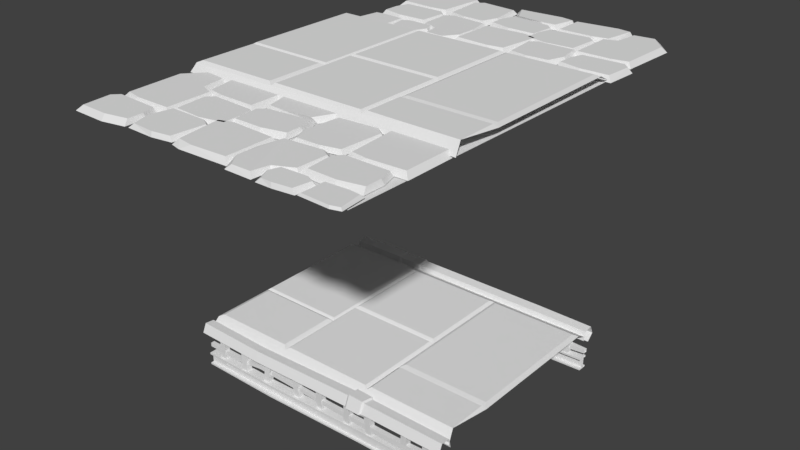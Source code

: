 # Source: cobbled_road_test.blend  (saved by Blender 2.78.0; exported with 4.5.12 LTS)
import bpy
from mathutils import Matrix  # noqa: F401  (used for matrix-valued properties, if any)

bpy.ops.wm.read_factory_settings(use_empty=True)
scene = bpy.context.scene
scene.name = 'Scene'

# ---- collections
col_collection_1 = bpy.data.collections.new('Collection 1'); scene.collection.children.link(col_collection_1)

# ---- world
world_world = bpy.data.worlds.new('World'); scene.world = world_world
world_world.color = (0.05088, 0.05088, 0.05088)
world_world.use_sun_shadow = False
world_world.sun_shadow_jitter_overblur = 0.0
world_world.cycles.sampling_method = 'MANUAL'

# ---- meshes
me_cube_007 = bpy.data.meshes.new('Cube.007')
me_cube_007.from_pydata([], [], [])
me_cube_007.use_remesh_preserve_volume = False
me_cube_007.use_remesh_preserve_attributes = False
me_cube_007.use_mirror_vertex_groups = False
me_cube_007.update()
me_cube_005 = bpy.data.meshes.new('Cube.005')
me_cube_005.from_pydata([(-0.04103, -1.446, -0.3303), (-0.04103, -1.461, -0.06181), (-0.04103, -1.364, -0.3303), (-0.04103, -1.378, -0.06181), (0.04103, -1.446, -0.3303), (0.04103, -1.461, -0.06181), (0.04103, -1.364, -0.3303), (0.04103, -1.378, -0.06181), (0.3873, -1.446, -0.3324), (0.4056, -1.461, -0.04552), (0.3873, -1.364, -0.3324), (0.4056, -1.378, -0.04552), (0.4693, -1.446, -0.332), (0.4876, -1.461, -0.04881), (0.4693, -1.364, -0.332), (0.4876, -1.378, -0.04881), (-0.4033, -1.461, -0.381), (-0.4348, -1.461, -0.03555), (-0.4033, -1.378, -0.381), (-0.4348, -1.378, -0.03555), (-0.3214, -1.461, -0.3753), (-0.353, -1.461, -0.02985), (-0.3214, -1.378, -0.3753), (-0.353, -1.378, -0.02985), (-0.9165, -1.48, -0.2961), (-0.8855, -1.461, -0.02989), (-0.9165, -1.398, -0.2961), (-0.8855, -1.378, -0.02989), (-0.8346, -1.48, -0.3017), (-0.8037, -1.461, -0.03547), (-0.8346, -1.398, -0.3017), (-0.8037, -1.378, -0.03547), (-1.293, -1.48, -0.3092), (-1.325, -1.461, -0.04301), (-1.293, -1.398, -0.3092), (-1.325, -1.378, -0.04301), (-1.211, -1.48, -0.3034), (-1.243, -1.461, -0.03725), (-1.211, -1.398, -0.3034), (-1.243, -1.378, -0.03725), (-1.717, -1.461, -0.3929), (-1.709, -1.461, -0.04636), (-1.717, -1.378, -0.3929), (-1.709, -1.378, -0.04636), (-1.635, -1.461, -0.3942), (-1.627, -1.461, -0.04767), (-1.635, -1.378, -0.3942), (-1.627, -1.378, -0.04767), (0.7366, -1.446, -0.331), (0.7162, -1.461, -0.05647), (0.7366, -1.364, -0.331), (0.7162, -1.378, -0.05647), (0.8186, -1.446, -0.3315), (0.7982, -1.461, -0.05279), (0.8186, -1.364, -0.3315), (0.7982, -1.378, -0.05279), (1.248, -1.446, -0.3306), (1.272, -1.461, -0.05997), (1.248, -1.364, -0.3306), (1.272, -1.378, -0.05997), (1.33, -1.446, -0.3301), (1.354, -1.461, -0.06428), (1.33, -1.364, -0.3301), (1.354, -1.378, -0.06428), (1.556, -1.446, -0.3297), (1.58, -1.461, -0.06739), (1.556, -1.364, -0.3297), (1.58, -1.378, -0.06739), (1.638, -1.446, -0.3292), (1.662, -1.461, -0.07169), (1.638, -1.364, -0.3292), (1.662, -1.378, -0.07169), (-1.912, -1.446, -0.1762), (0.1526, -1.446, -0.1791), (-1.912, -1.393, -0.1762), (0.1526, -1.393, -0.1791), (-1.913, -1.446, -0.2282), (0.1524, -1.446, -0.2311), (-1.913, -1.393, -0.2282), (0.1524, -1.393, -0.2311), (1.152, -1.454, -0.1922), (1.152, -1.385, -0.1922), (1.151, -1.454, -0.2613), (1.151, -1.385, -0.2613), (1.622, -1.454, -0.1731), (1.622, -1.385, -0.1731), (1.619, -1.454, -0.2434), (1.619, -1.385, -0.2434), (1.868, -1.446, -0.1762), (1.868, -1.393, -0.1762), (1.867, -1.446, -0.2282), (1.867, -1.393, -0.2282), (-1.399, -1.446, -0.1821), (-1.399, -1.393, -0.1821), (-1.4, -1.393, -0.2342), (-1.4, -1.446, -0.2342), (-1.013, -1.446, -0.1341), (-1.013, -1.393, -0.1341), (-1.013, -1.393, -0.1862), (-1.013, -1.446, -0.1862), (1.84, -1.438, -0.3297), (1.84, -1.404, -0.3297), (1.84, -1.438, -0.4584), (1.84, -1.404, -0.4584), (1.84, -1.481, -0.305), (1.84, -1.358, -0.305), (1.84, -1.481, -0.4797), (1.84, -1.358, -0.4797), (1.84, -1.481, -0.3297), (1.84, -1.358, -0.3297), (1.84, -1.481, -0.4584), (1.84, -1.358, -0.4584), (0.6119, -1.394, -0.4738), (0.6119, -1.428, -0.4738), (0.6119, -1.394, -0.3451), (0.6119, -1.428, -0.3451), (0.6119, -1.458, -0.3205), (0.6119, -1.336, -0.3205), (0.6119, -1.458, -0.4951), (0.6119, -1.336, -0.4951), (0.6119, -1.458, -0.3451), (0.6119, -1.336, -0.3451), (0.6119, -1.458, -0.4738), (0.6119, -1.336, -0.4738), (-0.7989, -1.417, -0.4455), (-0.7989, -1.451, -0.4455), (-0.7989, -1.417, -0.3168), (-0.7989, -1.451, -0.3168), (-0.7989, -1.512, -0.2922), (-0.7989, -1.389, -0.2922), (-0.7989, -1.512, -0.4668), (-0.7989, -1.389, -0.4668), (-0.7989, -1.512, -0.3168), (-0.7989, -1.389, -0.3168), (-0.7989, -1.512, -0.4455), (-0.7989, -1.389, -0.4455), (-1.903, -1.404, -0.4584), (-1.903, -1.438, -0.4584), (-1.903, -1.404, -0.3297), (-1.903, -1.438, -0.3297), (-1.903, -1.481, -0.305), (-1.903, -1.358, -0.305), (-1.903, -1.481, -0.4797), (-1.903, -1.358, -0.4797), (-1.903, -1.481, -0.3297), (-1.903, -1.358, -0.3297), (-1.903, -1.481, -0.4584), (-1.903, -1.358, -0.4584), (-0.04103, 1.533, -0.3303), (-0.04103, 1.548, -0.06181), (-0.04103, 1.451, -0.3303), (-0.04103, 1.465, -0.06181), (0.04103, 1.533, -0.3303), (0.04103, 1.548, -0.06181), (0.04103, 1.451, -0.3303), (0.04103, 1.465, -0.06181), (0.3873, 1.533, -0.3324), (0.4056, 1.548, -0.04552), (0.3873, 1.451, -0.3324), (0.4056, 1.465, -0.04552), (0.4693, 1.533, -0.332), (0.4876, 1.548, -0.04881), (0.4693, 1.451, -0.332), (0.4876, 1.465, -0.04881), (-0.4033, 1.548, -0.381), (-0.4348, 1.548, -0.03555), (-0.4033, 1.465, -0.381), (-0.4348, 1.465, -0.03555), (-0.3214, 1.548, -0.3753), (-0.353, 1.548, -0.02985), (-0.3214, 1.465, -0.3753), (-0.353, 1.465, -0.02985), (-0.9165, 1.567, -0.2961), (-0.8855, 1.548, -0.02989), (-0.9165, 1.485, -0.2961), (-0.8855, 1.465, -0.02989), (-0.8346, 1.567, -0.3017), (-0.8037, 1.548, -0.03547), (-0.8346, 1.485, -0.3017), (-0.8037, 1.465, -0.03547), (-1.293, 1.567, -0.3092), (-1.325, 1.548, -0.04301), (-1.293, 1.485, -0.3092), (-1.325, 1.465, -0.04301), (-1.211, 1.567, -0.3034), (-1.243, 1.548, -0.03725), (-1.211, 1.485, -0.3034), (-1.243, 1.465, -0.03725), (-1.717, 1.548, -0.3929), (-1.709, 1.548, -0.04636), (-1.717, 1.465, -0.3929), (-1.709, 1.465, -0.04636), (-1.635, 1.548, -0.3942), (-1.627, 1.548, -0.04767), (-1.635, 1.465, -0.3942), (-1.627, 1.465, -0.04767), (0.7366, 1.533, -0.331), (0.7162, 1.548, -0.05647), (0.7366, 1.451, -0.331), (0.7162, 1.465, -0.05647), (0.8186, 1.533, -0.3315), (0.7982, 1.548, -0.05279), (0.8186, 1.451, -0.3315), (0.7982, 1.465, -0.05279), (1.248, 1.533, -0.3306), (1.272, 1.548, -0.05997), (1.248, 1.451, -0.3306), (1.272, 1.465, -0.05997), (1.33, 1.533, -0.3301), (1.354, 1.548, -0.06428), (1.33, 1.451, -0.3301), (1.354, 1.465, -0.06428), (1.556, 1.533, -0.3297), (1.58, 1.548, -0.06739), (1.556, 1.451, -0.3297), (1.58, 1.465, -0.06739), (1.638, 1.533, -0.3292), (1.662, 1.548, -0.07169), (1.638, 1.451, -0.3292), (1.662, 1.465, -0.07169), (-1.912, 1.533, -0.1762), (0.1526, 1.533, -0.1791), (-1.912, 1.48, -0.1762), (0.1526, 1.48, -0.1791), (-1.913, 1.533, -0.2282), (0.1524, 1.533, -0.2311), (-1.913, 1.48, -0.2282), (0.1524, 1.48, -0.2311), (1.152, 1.541, -0.1922), (1.152, 1.472, -0.1922), (1.151, 1.541, -0.2613), (1.151, 1.472, -0.2613), (1.622, 1.541, -0.1731), (1.622, 1.472, -0.1731), (1.619, 1.541, -0.2434), (1.619, 1.472, -0.2434), (1.868, 1.533, -0.1762), (1.868, 1.48, -0.1762), (1.867, 1.533, -0.2282), (1.867, 1.48, -0.2282), (-1.399, 1.533, -0.1821), (-1.399, 1.48, -0.1821), (-1.4, 1.48, -0.2342), (-1.4, 1.533, -0.2342), (-1.013, 1.533, -0.1341), (-1.013, 1.48, -0.1341), (-1.013, 1.48, -0.1862), (-1.013, 1.533, -0.1862), (1.84, 1.525, -0.3297), (1.84, 1.491, -0.3297), (1.84, 1.525, -0.4584), (1.84, 1.491, -0.4584), (1.84, 1.568, -0.305), (1.84, 1.445, -0.305), (1.84, 1.568, -0.4797), (1.84, 1.445, -0.4797), (1.84, 1.568, -0.3297), (1.84, 1.445, -0.3297), (1.84, 1.568, -0.4584), (1.84, 1.445, -0.4584), (0.6119, 1.481, -0.4738), (0.6119, 1.515, -0.4738), (0.6119, 1.481, -0.3451), (0.6119, 1.515, -0.3451), (0.6119, 1.545, -0.3205), (0.6119, 1.423, -0.3205), (0.6119, 1.545, -0.4951), (0.6119, 1.423, -0.4951), (0.6119, 1.545, -0.3451), (0.6119, 1.423, -0.3451), (0.6119, 1.545, -0.4738), (0.6119, 1.423, -0.4738), (-0.7989, 1.504, -0.4455), (-0.7989, 1.538, -0.4455), (-0.7989, 1.504, -0.3168), (-0.7989, 1.538, -0.3168), (-0.7989, 1.599, -0.2922), (-0.7989, 1.476, -0.2922), (-0.7989, 1.599, -0.4668), (-0.7989, 1.476, -0.4668), (-0.7989, 1.599, -0.3168), (-0.7989, 1.476, -0.3168), (-0.7989, 1.599, -0.4455), (-0.7989, 1.476, -0.4455), (-1.903, 1.491, -0.4584), (-1.903, 1.525, -0.4584), (-1.903, 1.491, -0.3297), (-1.903, 1.525, -0.3297), (-1.903, 1.568, -0.305), (-1.903, 1.445, -0.305), (-1.903, 1.568, -0.4797), (-1.903, 1.445, -0.4797), (-1.903, 1.568, -0.3297), (-1.903, 1.445, -0.3297), (-1.903, 1.568, -0.4584), (-1.903, 1.445, -0.4584), (-1.89, 1.234, 0.1612), (-1.921, -1.276, 0.1396), (-1.89, 0.01367, 0.1612), (-1.921, 1.273, 0.1396), (-0.7113, -1.379, 0.04982), (1.829, -1.236, 0.1745), (0.5921, -1.379, 0.04982), (1.882, 1.273, 0.1396), (1.121, -1.379, 0.04982), (1.882, -1.379, 0.04982), (-1.921, -1.379, 0.04982), (0.5921, 1.425, 0.05673), (-0.7113, 1.273, 0.1396), (-0.3999, 1.273, 0.1396), (0.5921, 1.273, 0.1396), (0.5921, -0.006482, 0.1396), (-0.3999, 1.425, 0.05673), (-0.7113, 1.425, 0.05673), (1.882, 1.425, 0.05673), (-1.921, 1.425, 0.05673), (1.128, -1.236, 0.1745), (0.5921, -1.276, 0.1396), (-0.7113, -1.276, 0.1396), (-1.921, -0.0013, 0.1396), (1.882, -0.6819, 0.1396), (0.5921, -0.6819, 0.1396), (-0.7113, -0.0013, 0.1396), (-0.7113, -0.4107, 0.1396), (-1.921, -0.4003, 0.1396), (-0.7426, 1.234, 0.1612), (-0.7426, 0.01367, 0.1612), (-1.89, -0.3647, 0.1612), (-0.7426, -0.3746, 0.1612), (-0.6743, 1.231, 0.1649), (-0.6743, 0.04721, 0.1649), (-0.3826, 1.231, 0.1649), (0.5463, 1.231, 0.1649), (0.5463, 0.04236, 0.1649), (-0.6729, -0.4223, 0.1692), (-0.6729, -1.236, 0.1692), (0.5536, -1.236, 0.1692), (-0.6729, -0.0371, 0.1692), (0.5536, -0.04197, 0.1692), (0.5536, -0.6775, 0.1692), (-0.7739, -1.231, 0.1692), (-1.858, -1.231, 0.1692), (-0.7739, -0.4551, 0.1692), (-1.858, -0.4458, 0.1692), (1.813, 1.236, 0.158), (1.813, -0.6009, 0.158), (0.6376, 1.236, 0.158), (0.6376, 0.01486, 0.158), (0.6376, -0.6009, 0.158), (1.829, -0.7097, 0.1745), (0.6406, -1.23, 0.1745), (0.6407, -0.7097, 0.1745), (-1.915, -1.346, 0.007747), (-1.915, -1.373, 0.1336), (-1.915, -1.501, 0.1472), (-1.915, -1.553, 0.02973), (-1.915, -1.458, -0.05644), (1.883, -1.344, 0.003356), (1.883, -1.37, 0.1292), (1.883, -1.498, 0.1428), (1.883, -1.551, 0.02533), (1.883, -1.455, -0.06083), (-0.9358, -1.57, 0.01807), (0.5188, -1.553, 0.02798), (0.517, -1.451, -0.06248), (-0.9405, -1.475, -0.06824), (-0.9604, -1.391, 0.1212), (0.516, -1.363, 0.1397), (0.5182, -1.499, 0.1529), (-0.9481, -1.518, 0.1351), (-0.9556, -1.364, -0.004499), (0.5153, -1.334, 0.00658), (-1.915, 1.411, 0.007747), (-1.915, 1.438, 0.1336), (-1.915, 1.566, 0.1472), (-1.915, 1.618, 0.02973), (-1.915, 1.523, -0.05644), (1.883, 1.409, 0.003356), (1.883, 1.435, 0.1292), (1.883, 1.563, 0.1428), (1.883, 1.615, 0.02533), (1.883, 1.52, -0.06083), (-0.9513, 1.636, 0.01807), (1.073, 1.615, 0.03009), (1.082, 1.514, -0.06168), (-0.9459, 1.54, -0.06824), (-0.9569, 1.455, 0.1212), (1.118, 1.427, 0.1379), (1.096, 1.561, 0.1534), (-0.9581, 1.583, 0.1351), (-0.9494, 1.429, -0.004499), (1.109, 1.398, 0.004965), (0.7544, -1.55, 0.02702), (0.7762, -1.365, 0.1364), (0.7806, -1.337, 0.005659), (0.7671, -1.451, -0.06196), (0.76, -1.497, 0.1496), (0.5432, -1.573, 0.02269), (0.5349, -1.45, -0.08754), (0.5281, -1.344, 0.1589), (0.5391, -1.507, 0.175), (0.5255, -1.308, -0.003382), (0.7388, -1.574, 0.02153), (0.7576, -1.349, 0.1549), (0.7614, -1.315, -0.004504), (0.7498, -1.454, -0.08691), (0.7436, -1.51, 0.171), (-1.694, 1.526, -0.05911), (-1.696, 1.57, 0.1445), (-1.693, 1.622, 0.02709), (-1.699, 1.442, 0.1308), (-1.698, 1.415, 0.004979), (-1.11, 1.632, 0.02014), (-1.13, 1.453, 0.1234), (-1.126, 1.426, -0.002326), (-1.113, 1.537, -0.06614), (-1.12, 1.58, 0.1373), (-1.667, 1.528, -0.07871), (-1.668, 1.579, 0.1628), (-1.666, 1.641, 0.02356), (-1.671, 1.427, 0.1466), (-1.67, 1.396, -0.002677), (-1.138, 1.653, 0.01531), (-1.156, 1.44, 0.1378), (-1.153, 1.408, -0.01134), (-1.142, 1.54, -0.08706), (-1.147, 1.591, 0.1543), (-0.7669, 1.633, 0.0191), (-0.7665, 1.538, -0.06767), (-0.778, 1.453, 0.1226), (-0.774, 1.581, 0.1367), (-0.7734, 1.426, -0.003683), (-0.9242, 1.657, 0.01372), (-0.9221, 1.544, -0.08904), (-0.9322, 1.443, 0.1365), (-0.9305, 1.595, 0.1531), (-0.9271, 1.412, -0.01315), (-0.786, 1.652, 0.01495), (-0.7883, 1.538, -0.08836), (-0.7994, 1.437, 0.1382), (-0.7929, 1.59, 0.155), (-0.7966, 1.405, -0.01218)], [], [(0, 1, 3, 2), (2, 3, 7, 6), (6, 7, 5, 4), (4, 5, 1, 0), (8, 9, 11, 10), (10, 11, 15, 14), (14, 15, 13, 12), (12, 13, 9, 8), (16, 17, 19, 18), (18, 19, 23, 22), (22, 23, 21, 20), (20, 21, 17, 16), (24, 25, 27, 26), (26, 27, 31, 30), (30, 31, 29, 28), (28, 29, 25, 24), (32, 33, 35, 34), (34, 35, 39, 38), (38, 39, 37, 36), (36, 37, 33, 32), (40, 41, 43, 42), (42, 43, 47, 46), (46, 47, 45, 44), (44, 45, 41, 40), (48, 49, 51, 50), (50, 51, 55, 54), (54, 55, 53, 52), (52, 53, 49, 48), (56, 57, 59, 58), (58, 59, 63, 62), (62, 63, 61, 60), (60, 61, 57, 56), (64, 65, 67, 66), (66, 67, 71, 70), (70, 71, 69, 68), (68, 69, 65, 64), (96, 73, 75, 97), (97, 75, 79, 98), (98, 79, 77, 99), (99, 77, 73, 96), (73, 77, 82, 80), (79, 75, 81, 83), (77, 79, 83, 82), (75, 73, 80, 81), (82, 83, 87, 86), (81, 80, 84, 85), (80, 82, 86, 84), (83, 81, 85, 87), (86, 90, 88, 84), (85, 89, 91, 87), (87, 91, 90, 86), (84, 88, 89, 85), (76, 95, 92, 72), (78, 94, 95, 76), (74, 93, 94, 78), (72, 92, 93, 74), (95, 99, 96, 92), (94, 98, 99, 95), (93, 97, 98, 94), (92, 96, 97, 93), (100, 108, 120, 115), (107, 106, 118, 119), (108, 104, 116, 120), (103, 111, 123, 112), (103, 112, 114, 101), (109, 101, 114, 121), (106, 110, 122, 118), (100, 115, 113, 102), (110, 102, 113, 122), (104, 105, 117, 116), (111, 107, 119, 123), (105, 109, 121, 117), (121, 114, 126, 133), (113, 115, 127, 125), (118, 122, 134, 130), (112, 124, 126, 114), (122, 113, 125, 134), (123, 119, 131, 135), (117, 121, 133, 129), (115, 120, 132, 127), (119, 118, 130, 131), (120, 116, 128, 132), (112, 123, 135, 124), (116, 117, 129, 128), (129, 133, 145, 141), (127, 132, 144, 139), (131, 130, 142, 143), (132, 128, 140, 144), (124, 135, 147, 136), (133, 126, 138, 145), (128, 129, 141, 140), (130, 134, 146, 142), (125, 127, 139, 137), (134, 125, 137, 146), (124, 136, 138, 126), (135, 131, 143, 147), (148, 150, 151, 149), (150, 154, 155, 151), (154, 152, 153, 155), (152, 148, 149, 153), (156, 158, 159, 157), (158, 162, 163, 159), (162, 160, 161, 163), (160, 156, 157, 161), (164, 166, 167, 165), (166, 170, 171, 167), (170, 168, 169, 171), (168, 164, 165, 169), (172, 174, 175, 173), (174, 178, 179, 175), (178, 176, 177, 179), (176, 172, 173, 177), (180, 182, 183, 181), (182, 186, 187, 183), (186, 184, 185, 187), (184, 180, 181, 185), (188, 190, 191, 189), (190, 194, 195, 191), (194, 192, 193, 195), (192, 188, 189, 193), (196, 198, 199, 197), (198, 202, 203, 199), (202, 200, 201, 203), (200, 196, 197, 201), (204, 206, 207, 205), (206, 210, 211, 207), (210, 208, 209, 211), (208, 204, 205, 209), (212, 214, 215, 213), (214, 218, 219, 215), (218, 216, 217, 219), (216, 212, 213, 217), (244, 245, 223, 221), (245, 246, 227, 223), (246, 247, 225, 227), (247, 244, 221, 225), (221, 228, 230, 225), (227, 231, 229, 223), (225, 230, 231, 227), (223, 229, 228, 221), (230, 234, 235, 231), (229, 233, 232, 228), (228, 232, 234, 230), (231, 235, 233, 229), (234, 232, 236, 238), (233, 235, 239, 237), (235, 234, 238, 239), (232, 233, 237, 236), (224, 220, 240, 243), (226, 224, 243, 242), (222, 226, 242, 241), (220, 222, 241, 240), (243, 240, 244, 247), (242, 243, 247, 246), (241, 242, 246, 245), (240, 241, 245, 244), (248, 263, 268, 256), (255, 267, 266, 254), (256, 268, 264, 252), (251, 260, 271, 259), (251, 249, 262, 260), (257, 269, 262, 249), (254, 266, 270, 258), (248, 250, 261, 263), (258, 270, 261, 250), (252, 264, 265, 253), (259, 271, 267, 255), (253, 265, 269, 257), (269, 281, 274, 262), (261, 273, 275, 263), (266, 278, 282, 270), (260, 262, 274, 272), (270, 282, 273, 261), (271, 283, 279, 267), (265, 277, 281, 269), (263, 275, 280, 268), (267, 279, 278, 266), (268, 280, 276, 264), (260, 272, 283, 271), (264, 276, 277, 265), (277, 289, 293, 281), (275, 287, 292, 280), (279, 291, 290, 278), (280, 292, 288, 276), (272, 284, 295, 283), (281, 293, 286, 274), (276, 288, 289, 277), (278, 290, 294, 282), (273, 285, 287, 275), (282, 294, 285, 273), (272, 274, 286, 284), (283, 295, 291, 279), (349, 351, 350, 316, 301), (322, 323, 334, 337), (320, 321, 351, 349), (310, 309, 331, 332), (324, 323, 328, 327), (319, 324, 327, 298), (309, 310, 307, 312), (308, 322, 330, 329), (299, 308, 313, 315), (317, 318, 300, 302), (318, 297, 306, 300), (308, 299, 296, 325), (308, 309, 312, 313), (331, 329, 330, 333, 332), (310, 303, 314, 307), (301, 316, 304, 305), (316, 317, 302, 304), (323, 322, 326, 328), (299, 319, 298, 296), (298, 327, 328, 326, 325, 296), (309, 308, 329, 331), (311, 321, 348, 347), (322, 308, 325, 326), (322, 311, 333, 330), (297, 318, 340, 341), (311, 310, 332, 333), (337, 334, 335, 336, 339, 338), (321, 311, 338, 339), (318, 317, 336, 335), (311, 322, 337, 338), (317, 321, 339, 336), (323, 318, 335, 334), (342, 343, 341, 340), (324, 297, 341, 343), (318, 323, 342, 340), (323, 324, 343, 342), (344, 346, 347, 348, 345), (321, 320, 345, 348), (320, 303, 344, 345), (303, 310, 346, 344), (310, 311, 347, 346), (321, 317, 350, 351), (317, 316, 350), (301, 320, 349), (395, 361, 360, 392), (396, 359, 358, 393), (392, 360, 359, 396), (393, 358, 357, 394), (353, 366, 370, 352), (366, 367, 371, 370), (355, 362, 369, 354), (362, 363, 368, 369), (354, 369, 366, 353), (369, 368, 367, 366), (356, 365, 362, 355), (365, 364, 363, 362), (384, 383, 380, 381), (388, 387, 378, 379), (383, 388, 379, 380), (387, 391, 377, 378), (413, 414, 390, 386), (429, 431, 391, 387), (412, 416, 389, 382), (427, 430, 388, 383), (416, 413, 386, 389), (430, 429, 387, 388), (415, 412, 382, 385), (428, 427, 383, 384), (364, 395, 405, 398), (396, 393, 403, 406), (367, 368, 400, 399), (371, 367, 399, 401), (399, 403, 404, 401), (397, 402, 406, 400), (400, 406, 403, 399), (398, 405, 402, 397), (395, 392, 402, 405), (368, 363, 397, 400), (393, 394, 404, 403), (363, 364, 398, 397), (394, 371, 401, 404), (392, 396, 406, 402), (376, 375, 409, 407), (374, 373, 410, 408), (375, 374, 408, 409), (373, 372, 411, 410), (416, 412, 422, 426), (407, 409, 419, 417), (413, 416, 426, 423), (410, 411, 421, 420), (417, 419, 422, 425), (418, 420, 423, 426), (419, 418, 426, 422), (420, 421, 424, 423), (408, 410, 420, 418), (414, 413, 423, 424), (415, 407, 417, 425), (409, 408, 418, 419), (412, 415, 425, 422), (411, 414, 424, 421), (427, 428, 438, 437), (431, 429, 439, 441), (390, 431, 441, 436), (389, 386, 434, 435), (433, 432, 437, 438), (435, 434, 439, 440), (432, 435, 440, 437), (434, 436, 441, 439), (382, 389, 435, 432), (385, 382, 432, 433), (429, 430, 440, 439), (428, 385, 433, 438), (386, 390, 436, 434), (430, 427, 437, 440)])
me_cube_005.use_remesh_preserve_volume = False
me_cube_005.use_remesh_preserve_attributes = False
me_cube_005.use_mirror_vertex_groups = False
me_cube_005.update()
me_cube_002 = bpy.data.meshes.new('Cube.002')
me_cube_002.from_pydata([(1.789, -2.574, 0.008453), (1.754, -2.599, 0.03865), (1.821, -2.905, 0.008453), (1.799, -2.893, 0.03865), (1.29, -2.573, 0.008453), (1.331, -2.6, 0.03865), (1.293, -2.92, 0.008453), (1.331, -2.908, 0.03865), (1.698, -2.94, 0.008453), (1.688, -2.926, 0.03865), (1.704, -2.558, 0.008453), (1.62, -2.584, 0.03865), (-0.3542, -1.65, -0.008724), (-0.34, -1.689, 0.05583), (0.2385, -1.577, -0.008724), (0.2136, -1.635, 0.05583), (-0.4556, -2.148, -0.008724), (-0.3944, -2.095, 0.05583), (1.001, -1.44, 0.05087), (1.056, -1.441, -0.003771), (0.305, -1.814, -0.008724), (0.2755, -1.834, 0.05583), (-0.482, -1.75, -0.008724), (-0.4249, -1.768, 0.05583), (0.3049, -2.082, -0.008724), (0.003612, -2.152, -0.008724), (-0.01931, -2.097, 0.05583), (0.2797, -2.027, 0.05583), (1.007, -2.004, -0.003771), (0.9651, -1.983, 0.05087), (0.35, -1.361, -0.003771), (0.3932, -1.394, 0.05087), (0.7451, -2.062, -0.003771), (0.7265, -2.04, 0.05087), (0.9306, -1.328, -0.003771), (0.895, -1.354, 0.05087), (0.3667, -2.079, -0.003771), (0.302, -1.85, -0.003771), (0.3482, -1.835, 0.05087), (0.4272, -2.044, 0.05087), (1.036, -2.022, -0.008724), (1.093, -1.968, 0.05583), (0.9973, -1.287, -0.008724), (1.043, -1.32, 0.05583), (1.833, -2.032, -0.008724), (1.768, -1.973, 0.05583), (1.828, -1.291, -0.008724), (1.766, -1.317, 0.05583), (1.356, -1.237, -0.008724), (1.372, -1.266, 0.05583), (1.173, -2.053, -0.008724), (1.307, -1.997, 0.05583), (1.076, -2.03, -0.008724), (1.09, -2.07, 0.05583), (1.674, -2.041, -0.008724), (1.647, -2.074, 0.05583), (0.9726, -2.576, -0.008724), (1.034, -2.516, 0.05583), (1.255, -2.681, 0.05087), (1.31, -2.674, -0.003771), (1.734, -2.24, -0.008724), (1.704, -2.255, 0.05583), (0.9477, -2.138, -0.008724), (1.005, -2.155, 0.05583), (1.732, -2.53, -0.008724), (1.431, -2.591, -0.008724), (1.409, -2.528, 0.05583), (1.707, -2.466, 0.05583), (1.262, -2.92, -0.003771), (1.22, -2.903, 0.05087), (0.7776, -2.616, -0.003771), (0.8206, -2.642, 0.05087), (1.001, -2.95, -0.003771), (0.9825, -2.932, 0.05087), (1.178, -2.597, -0.003771), (1.149, -2.63, 0.05087), (0.7879, -2.95, -0.003771), (0.7244, -2.775, -0.003771), (0.7707, -2.769, 0.05087), (0.8483, -2.926, 0.05087), (-1.906, -2.344, -0.008724), (-1.849, -2.293, 0.05583), (-1.943, -1.531, -0.008724), (-1.877, -1.562, 0.05583), (-1.11, -2.394, -0.008724), (-1.176, -2.338, 0.05583), (-1.118, -1.72, -0.008724), (-1.18, -1.739, 0.05583), (-1.315, -1.642, -0.008724), (-1.35, -1.675, 0.05583), (-1.769, -2.384, -0.008724), (-1.635, -2.337, 0.05583), (-1.866, -2.354, -0.008724), (-1.852, -2.396, 0.05583), (-1.269, -2.395, -0.008724), (-1.296, -2.425, 0.05583), (-1.969, -2.907, -0.008724), (-1.908, -2.847, 0.05583), (-0.5111, -2.382, 0.05087), (-0.4561, -2.372, -0.003771), (-1.208, -2.582, -0.008724), (-1.238, -2.596, 0.05583), (-1.994, -2.46, -0.008724), (-1.937, -2.48, 0.05583), (-1.21, -2.861, -0.008724), (-1.511, -2.922, -0.008724), (-1.533, -2.859, 0.05583), (-1.235, -2.798, 0.05583), (-0.5101, -2.834, -0.003771), (-0.5516, -2.811, 0.05087), (-1.152, -2.269, -0.003771), (-1.109, -2.306, 0.05087), (-0.771, -2.875, -0.003771), (-0.7895, -2.851, 0.05087), (-0.5885, -2.273, -0.003771), (-0.617, -2.315, 0.05087), (-1.148, -2.862, -0.003771), (-1.212, -2.614, -0.003771), (-1.166, -2.607, 0.05087), (-1.088, -2.829, 0.05087), (-0.4807, -2.854, -0.008724), (-0.4244, -2.803, 0.05583), (-0.5332, -2.21, -0.008724), (-0.4989, -2.233, 0.05583), (0.3161, -2.869, -0.008724), (0.2506, -2.812, 0.05583), (0.3088, -2.176, -0.008724), (0.2471, -2.202, 0.05583), (-0.3383, -2.147, -0.008724), (-0.3213, -2.173, 0.05583), (-0.3442, -2.889, -0.008724), (-0.2098, -2.837, 0.05583), (-1.039, -1.744, -0.008724), (-1.025, -1.792, 0.05583), (-0.4421, -1.786, -0.008724), (-0.4691, -1.822, 0.05583), (-1.14, -2.342, -0.008724), (-1.079, -2.281, 0.05583), (0.9539, -2.165, 0.05087), (1.009, -2.152, -0.003771), (-0.381, -1.999, -0.008724), (-0.4107, -2.016, 0.05583), (-1.166, -1.852, -0.008724), (-1.109, -1.879, 0.05583), (-0.3811, -2.308, -0.008724), (-0.6817, -2.373, -0.008724), (-0.7046, -2.306, 0.05583), (-0.4063, -2.241, 0.05583), (0.9868, -2.587, -0.003771), (0.9454, -2.563, 0.05087), (0.3105, -2.106, -0.003771), (0.3537, -2.138, 0.05087), (0.7356, -2.695, -0.003771), (0.714, -2.676, 0.05087), (0.8766, -2.052, -0.003771), (0.8479, -2.099, 0.05087), (0.2508, -2.451, -0.003771), (0.2972, -2.441, 0.05087), (-1.271, -1.712, -0.008724), (0.7268, -2.945, -3.963e-05), (0.6746, -2.894, 0.05461), (0.3695, -2.94, -3.963e-05), (0.2567, -2.737, -3.963e-05), (0.3015, -2.722, 0.05461), (0.4253, -2.898, 0.05461), (-1.215, -1.684, 0.05583), (-1.321, -1.247, -0.008724), (-1.287, -1.269, 0.05583), (-0.4761, -1.766, -0.008724), (-0.5417, -1.731, 0.05583), (-0.4824, -1.295, -0.008724), (-0.5441, -1.312, 0.05583), (-1.127, -1.222, -0.008724), (-1.11, -1.244, 0.05583), (-1.135, -1.748, -0.008724), (-1.001, -1.726, 0.05583), (-0.4502, -1.63, -0.008724), (-0.3939, -1.605, 0.05583), (-0.5007, -1.293, -0.008724), (-0.4664, -1.306, 0.05583), (0.1374, -1.26, -0.008724), (0.1129, -1.303, 0.05583), (-0.3055, -1.259, -0.008724), (-0.2887, -1.273, 0.05583), (-0.3137, -1.644, -0.008724), (-0.1793, -1.619, 0.05583), (0.3834, -1.305, -0.008724), (0.2477, -1.551, -0.008724), (0.1807, -1.578, 0.05583), (0.3146, -1.314, 0.05583), (-1.729, -1.296, -0.008724), (-1.664, -1.327, 0.05583), (-1.334, -1.32, -0.008724), (-1.391, -1.361, 0.05583), (-1.836, 1.762, 0.008453), (-1.801, 1.736, 0.03865), (-1.867, 1.43, 0.008453), (-1.846, 1.442, 0.03865), (-1.336, 1.762, 0.008453), (-1.377, 1.735, 0.03865), (-1.339, 1.415, 0.008453), (-1.378, 1.428, 0.03865), (-1.745, 1.396, 0.008453), (-1.734, 1.409, 0.03865), (-1.75, 1.778, 0.008453), (-1.666, 1.751, 0.03865), (0.3078, 2.685, -0.008724), (0.2936, 2.646, 0.05583), (-0.2849, 2.758, -0.008724), (-0.26, 2.7, 0.05583), (0.4092, 2.187, -0.008724), (0.348, 2.24, 0.05583), (-1.047, 2.895, 0.05087), (-1.102, 2.895, -0.003771), (-0.3514, 2.521, -0.008724), (-0.3219, 2.501, 0.05583), (0.4356, 2.586, -0.008724), (0.3785, 2.568, 0.05583), (-0.3513, 2.253, -0.008724), (-0.05002, 2.183, -0.008724), (-0.02709, 2.238, 0.05583), (-0.3261, 2.308, 0.05583), (-1.053, 2.332, -0.003771), (-1.011, 2.352, 0.05087), (-0.3964, 2.974, -0.003771), (-0.4397, 2.941, 0.05087), (-0.7915, 2.273, -0.003771), (-0.7729, 2.296, 0.05087), (-0.977, 3.008, -0.003771), (-0.9414, 2.981, 0.05087), (-0.4131, 2.256, -0.003771), (-0.3484, 2.485, -0.003771), (-0.3946, 2.5, 0.05087), (-0.4736, 2.292, 0.05087), (-1.083, 2.313, -0.008724), (-1.139, 2.367, 0.05583), (-1.044, 3.048, -0.008724), (-1.089, 3.015, 0.05583), (-1.88, 2.303, -0.008724), (-1.814, 2.362, 0.05583), (-1.874, 3.044, -0.008724), (-1.812, 3.019, 0.05583), (-1.402, 3.099, -0.008724), (-1.419, 3.069, 0.05583), (-1.219, 2.282, -0.008724), (-1.354, 2.338, 0.05583), (-1.122, 2.306, -0.008724), (-1.136, 2.266, 0.05583), (-1.72, 2.294, -0.008724), (-1.693, 2.261, 0.05583), (-1.019, 1.759, -0.008724), (-1.08, 1.819, 0.05583), (-1.301, 1.655, 0.05087), (-1.356, 1.662, -0.003771), (-1.78, 2.096, -0.008724), (-1.751, 2.08, 0.05583), (-0.9941, 2.197, -0.008724), (-1.051, 2.18, 0.05583), (-1.779, 1.806, -0.008724), (-1.478, 1.745, -0.008724), (-1.455, 1.808, 0.05583), (-1.754, 1.869, 0.05583), (-1.308, 1.416, -0.003771), (-1.267, 1.432, 0.05087), (-0.824, 1.719, -0.003771), (-0.8671, 1.693, 0.05087), (-1.047, 1.386, -0.003771), (-1.029, 1.403, 0.05087), (-1.224, 1.738, -0.003771), (-1.196, 1.706, 0.05087), (-0.8343, 1.386, -0.003771), (-0.7708, 1.56, -0.003771), (-0.8171, 1.566, 0.05087), (-0.8948, 1.409, 0.05087), (1.859, 1.991, -0.008724), (1.803, 2.042, 0.05583), (1.897, 2.805, -0.008724), (1.831, 2.773, 0.05583), (1.064, 1.941, -0.008724), (1.129, 1.998, 0.05583), (1.072, 2.615, -0.008724), (1.133, 2.597, 0.05583), (1.268, 2.693, -0.008724), (1.304, 2.66, 0.05583), (1.723, 1.952, -0.008724), (1.589, 1.999, 0.05583), (1.819, 1.981, -0.008724), (1.805, 1.94, 0.05583), (1.223, 1.94, -0.008724), (1.25, 1.911, 0.05583), (1.923, 1.428, -0.008724), (1.862, 1.488, 0.05583), (0.4647, 1.954, 0.05087), (0.4097, 1.963, -0.003771), (1.162, 1.753, -0.008724), (1.192, 1.74, 0.05583), (1.948, 1.875, -0.008724), (1.891, 1.856, 0.05583), (1.163, 1.474, -0.008724), (1.464, 1.414, -0.008724), (1.487, 1.477, 0.05583), (1.188, 1.537, 0.05583), (0.4637, 1.501, -0.003771), (0.5051, 1.524, 0.05087), (1.106, 2.066, -0.003771), (1.063, 2.029, 0.05087), (0.7246, 1.46, -0.003771), (0.7431, 1.485, 0.05087), (0.5421, 2.062, -0.003771), (0.5706, 2.02, 0.05087), (1.102, 1.473, -0.003771), (1.166, 1.721, -0.003771), (1.119, 1.728, 0.05087), (1.041, 1.507, 0.05087), (0.4343, 1.482, -0.008724), (0.378, 1.532, 0.05583), (0.4868, 2.125, -0.008724), (0.4525, 2.102, 0.05583), (-0.3625, 1.466, -0.008724), (-0.297, 1.524, 0.05583), (-0.3552, 2.16, -0.008724), (-0.2935, 2.133, 0.05583), (0.2919, 2.188, -0.008724), (0.2749, 2.163, 0.05583), (0.2978, 1.446, -0.008724), (0.1634, 1.498, 0.05583), (0.9926, 2.591, -0.008724), (0.9785, 2.543, 0.05583), (0.3956, 2.549, -0.008724), (0.4227, 2.513, 0.05583), (1.093, 1.993, -0.008724), (1.032, 2.055, 0.05583), (-1.0, 2.17, 0.05087), (-1.055, 2.183, -0.003771), (0.3346, 2.336, -0.008724), (0.3643, 2.319, 0.05583), (1.12, 2.484, -0.008724), (1.063, 2.457, 0.05583), (0.3347, 2.027, -0.008724), (0.6353, 1.962, -0.008724), (0.6582, 2.03, 0.05583), (0.3599, 2.095, 0.05583), (-1.033, 1.748, -0.003771), (-0.9918, 1.773, 0.05087), (-0.3569, 2.23, -0.003771), (-0.4001, 2.197, 0.05087), (-0.782, 1.64, -0.003771), (-0.7604, 1.66, 0.05087), (-0.923, 2.283, -0.003771), (-0.8943, 2.236, 0.05087), (-0.2972, 1.885, -0.003771), (-0.3436, 1.895, 0.05087), (1.225, 2.624, -0.008724), (-0.7732, 1.39, -3.963e-05), (-0.721, 1.441, 0.05461), (-0.4159, 1.396, -3.963e-05), (-0.3031, 1.599, -3.963e-05), (-0.3479, 1.614, 0.05461), (-0.4717, 1.437, 0.05461), (1.169, 2.651, 0.05583), (1.275, 3.088, -0.008724), (1.241, 3.067, 0.05583), (0.4297, 2.57, -0.008724), (0.4953, 2.605, 0.05583), (0.436, 3.04, -0.008724), (0.4977, 3.023, 0.05583), (1.081, 3.113, -0.008724), (1.064, 3.092, 0.05583), (1.089, 2.588, -0.008724), (0.9548, 2.609, 0.05583), (0.4038, 2.706, -0.008724), (0.3475, 2.73, 0.05583), (0.4542, 3.042, -0.008724), (0.42, 3.029, 0.05583), (-0.1838, 3.075, -0.008724), (-0.1593, 3.032, 0.05583), (0.2591, 3.076, -0.008724), (0.2423, 3.062, 0.05583), (0.2673, 2.691, -0.008724), (0.1329, 2.716, 0.05583), (-0.4298, 3.031, -0.008724), (-0.2941, 2.785, -0.008724), (-0.2271, 2.757, 0.05583), (-0.361, 3.021, 0.05583), (1.683, 3.04, -0.008724), (1.617, 3.008, 0.05583), (1.288, 3.015, -0.008724), (1.345, 2.975, 0.05583), (1.808, -2.82, -0.01486), (1.865, 2.826, -0.01486), (-1.818, 2.98, -0.01486), (-1.896, -2.567, -0.01486), (-1.89, 1.234, 0.1262), (-1.921, -1.276, 0.1046), (-1.89, 0.01367, 0.1262), (-1.921, 1.273, 0.1046), (-0.7113, -1.379, 0.01478), (1.829, -1.236, 0.1394), (0.5921, -1.379, 0.01478), (1.882, 1.273, 0.1046), (1.121, -1.379, 0.01478), (1.882, -1.379, 0.01478), (-1.921, -1.379, 0.01478), (0.5921, 1.425, 0.02169), (-0.7113, 1.273, 0.1046), (-0.3999, 1.273, 0.1046), (0.5921, 1.273, 0.1046), (0.5921, -0.006482, 0.1046), (-0.3999, 1.425, 0.02169), (-0.7113, 1.425, 0.02169), (1.882, 1.425, 0.02169), (-1.921, 1.425, 0.02169), (1.128, -1.236, 0.1394), (0.5921, -1.276, 0.1046), (-0.7113, -1.276, 0.1046), (-1.921, -0.0013, 0.1046), (1.882, -0.6819, 0.1046), (0.5921, -0.6819, 0.1046), (-0.7113, -0.0013, 0.1046), (-0.7113, -0.4107, 0.1046), (-1.921, -0.4003, 0.1046), (-0.7426, 1.234, 0.1262), (-0.7426, 0.01367, 0.1262), (-1.89, -0.3647, 0.1262), (-0.7426, -0.3746, 0.1262), (-0.6743, 1.231, 0.1298), (-0.6743, 0.04721, 0.1298), (-0.3826, 1.231, 0.1298), (0.5463, 1.231, 0.1298), (0.5463, 0.04236, 0.1298), (-0.6729, -0.4223, 0.1342), (-0.6729, -1.236, 0.1342), (0.5536, -1.236, 0.1342), (-0.6729, -0.0371, 0.1342), (0.5536, -0.04197, 0.1342), (0.5536, -0.6775, 0.1342), (-0.7739, -1.231, 0.1342), (-1.858, -1.231, 0.1342), (-0.7739, -0.4551, 0.1342), (-1.858, -0.4458, 0.1342), (1.813, 1.236, 0.1229), (1.813, -0.6009, 0.1229), (0.6376, 1.236, 0.1229), (0.6376, 0.01486, 0.1229), (0.6376, -0.6009, 0.1229), (1.829, -0.7097, 0.1394), (0.6406, -1.23, 0.1394), (0.6407, -0.7097, 0.1394)], [], [(0, 1, 3, 2), (8, 9, 7, 6), (6, 7, 5, 4), (10, 11, 1, 0), (7, 9, 11, 5), (9, 3, 1, 11), (4, 5, 11, 10), (2, 3, 9, 8), (12, 13, 15, 14), (26, 27, 21, 23, 17), (20, 21, 27, 24), (22, 23, 13, 12), (19, 18, 29, 28), (21, 15, 13, 23), (16, 17, 23, 22), (14, 15, 21, 20), (26, 25, 24, 27), (25, 26, 17, 16), (38, 39, 33, 35, 31), (32, 33, 39, 36), (34, 35, 18, 19), (33, 29, 18, 35), (30, 31, 35, 34), (28, 29, 33, 32), (38, 37, 36, 39), (37, 38, 31, 30), (40, 41, 43, 42), (48, 49, 47, 46), (46, 47, 45, 44), (50, 51, 41, 40), (47, 49, 51, 45), (49, 43, 41, 51), (44, 45, 51, 50), (42, 43, 49, 48), (52, 53, 55, 54), (66, 67, 61, 63, 57), (60, 61, 67, 64), (62, 63, 53, 52), (59, 58, 69, 68), (61, 55, 53, 63), (56, 57, 63, 62), (54, 55, 61, 60), (66, 65, 64, 67), (65, 66, 57, 56), (78, 79, 73, 75, 71), (72, 73, 79, 76), (74, 75, 58, 59), (73, 69, 58, 75), (70, 71, 75, 74), (68, 69, 73, 72), (78, 77, 76, 79), (77, 78, 71, 70), (80, 81, 83, 82), (88, 89, 87, 86), (86, 87, 85, 84), (90, 91, 81, 80), (87, 89, 91, 85), (89, 83, 81, 91), (84, 85, 91, 90), (92, 93, 95, 94), (106, 107, 101, 103, 97), (100, 101, 107, 104), (102, 103, 93, 92), (99, 98, 109, 108), (101, 95, 93, 103), (96, 97, 103, 102), (94, 95, 101, 100), (106, 105, 104, 107), (105, 106, 97, 96), (118, 119, 113, 115, 111), (112, 113, 119, 116), (114, 115, 98, 99), (113, 109, 98, 115), (110, 111, 115, 114), (108, 109, 113, 112), (118, 117, 116, 119), (117, 118, 111, 110), (120, 121, 123, 122), (128, 129, 127, 126), (126, 127, 125, 124), (130, 131, 121, 120), (127, 129, 131, 125), (129, 123, 121, 131), (124, 125, 131, 130), (122, 123, 129, 128), (132, 133, 135, 134), (146, 147, 141, 143, 137), (140, 141, 147, 144), (142, 143, 133, 132), (139, 138, 149, 148), (141, 135, 133, 143), (136, 137, 143, 142), (134, 135, 141, 140), (146, 145, 144, 147), (145, 146, 137, 136), (172, 173, 171, 170), (170, 171, 169, 168), (154, 155, 138, 139), (153, 149, 138, 155), (150, 151, 155, 154), (148, 149, 153, 152), (156, 157, 151, 150), (159, 160, 164, 161), (163, 162, 161, 164), (158, 165, 167, 166), (157, 156, 162, 163), (152, 153, 160, 159), (153, 155, 151, 157, 163, 164, 160), (174, 175, 165, 158), (171, 173, 175, 169), (173, 167, 165, 175), (168, 169, 175, 174), (166, 167, 173, 172), (182, 183, 181, 180), (187, 188, 185, 184), (176, 177, 179, 178), (184, 185, 177, 176), (183, 179, 177, 185), (181, 183, 185, 188, 189), (178, 179, 183, 182), (188, 187, 186, 189), (180, 181, 189, 186), (190, 191, 193, 192), (83, 89, 193, 191), (89, 88, 192, 193), (82, 83, 191, 190), (194, 196, 197, 195), (202, 200, 201, 203), (200, 198, 199, 201), (204, 194, 195, 205), (201, 199, 205, 203), (203, 205, 195, 197), (198, 204, 205, 199), (196, 202, 203, 197), (206, 208, 209, 207), (220, 211, 217, 215, 221), (214, 218, 221, 215), (216, 206, 207, 217), (213, 222, 223, 212), (215, 217, 207, 209), (210, 216, 217, 211), (208, 214, 215, 209), (220, 221, 218, 219), (219, 210, 211, 220), (232, 225, 229, 227, 233), (226, 230, 233, 227), (228, 213, 212, 229), (227, 229, 212, 223), (224, 228, 229, 225), (222, 226, 227, 223), (232, 233, 230, 231), (231, 224, 225, 232), (234, 236, 237, 235), (242, 240, 241, 243), (240, 238, 239, 241), (244, 234, 235, 245), (241, 239, 245, 243), (243, 245, 235, 237), (238, 244, 245, 239), (236, 242, 243, 237), (246, 248, 249, 247), (260, 251, 257, 255, 261), (254, 258, 261, 255), (256, 246, 247, 257), (253, 262, 263, 252), (255, 257, 247, 249), (250, 256, 257, 251), (248, 254, 255, 249), (260, 261, 258, 259), (259, 250, 251, 260), (272, 265, 269, 267, 273), (266, 270, 273, 267), (268, 253, 252, 269), (267, 269, 252, 263), (264, 268, 269, 265), (262, 266, 267, 263), (272, 273, 270, 271), (271, 264, 265, 272), (274, 276, 277, 275), (282, 280, 281, 283), (280, 278, 279, 281), (284, 274, 275, 285), (281, 279, 285, 283), (283, 285, 275, 277), (278, 284, 285, 279), (286, 288, 289, 287), (300, 291, 297, 295, 301), (294, 298, 301, 295), (296, 286, 287, 297), (293, 302, 303, 292), (295, 297, 287, 289), (290, 296, 297, 291), (288, 294, 295, 289), (300, 301, 298, 299), (299, 290, 291, 300), (312, 305, 309, 307, 313), (306, 310, 313, 307), (308, 293, 292, 309), (307, 309, 292, 303), (304, 308, 309, 305), (302, 306, 307, 303), (312, 313, 310, 311), (311, 304, 305, 312), (314, 316, 317, 315), (322, 320, 321, 323), (320, 318, 319, 321), (324, 314, 315, 325), (321, 319, 325, 323), (323, 325, 315, 317), (318, 324, 325, 319), (316, 322, 323, 317), (326, 328, 329, 327), (340, 331, 337, 335, 341), (334, 338, 341, 335), (336, 326, 327, 337), (333, 342, 343, 332), (335, 337, 327, 329), (330, 336, 337, 331), (328, 334, 335, 329), (340, 341, 338, 339), (339, 330, 331, 340), (366, 364, 365, 367), (364, 362, 363, 365), (348, 333, 332, 349), (347, 349, 332, 343), (344, 348, 349, 345), (342, 346, 347, 343), (350, 344, 345, 351), (353, 355, 358, 354), (357, 358, 355, 356), (352, 360, 361, 359), (351, 357, 356, 350), (346, 353, 354, 347), (347, 354, 358, 357, 351, 345, 349), (368, 352, 359, 369), (365, 363, 369, 367), (367, 369, 359, 361), (362, 368, 369, 363), (360, 366, 367, 361), (376, 374, 375, 377), (381, 378, 379, 382), (370, 372, 373, 371), (378, 370, 371, 379), (377, 379, 371, 373), (375, 383, 382, 379, 377), (372, 376, 377, 373), (382, 383, 380, 381), (374, 380, 383, 375), (384, 386, 387, 385), (277, 385, 387, 283), (283, 387, 386, 282), (276, 384, 385, 277), (389, 390, 391, 388), (445, 447, 446, 412, 397), (418, 419, 430, 433), (416, 417, 447, 445), (406, 405, 427, 428), (420, 419, 424, 423), (415, 420, 423, 394), (405, 406, 403, 408), (404, 418, 426, 425), (395, 404, 409, 411), (413, 414, 396, 398), (414, 393, 402, 396), (404, 395, 392, 421), (404, 405, 408, 409), (427, 425, 426, 429, 428), (406, 399, 410, 403), (397, 412, 400, 401), (412, 413, 398, 400), (419, 418, 422, 424), (395, 415, 394, 392), (394, 423, 424, 422, 421, 392), (405, 404, 425, 427), (407, 417, 444, 443), (418, 404, 421, 422), (418, 407, 429, 426), (393, 414, 436, 437), (407, 406, 428, 429), (433, 430, 431, 432, 435, 434), (417, 407, 434, 435), (414, 413, 432, 431), (407, 418, 433, 434), (413, 417, 435, 432), (419, 414, 431, 430), (438, 439, 437, 436), (420, 393, 437, 439), (414, 419, 438, 436), (419, 420, 439, 438), (440, 442, 443, 444, 441), (417, 416, 441, 444), (416, 399, 440, 441), (399, 406, 442, 440), (406, 407, 443, 442), (417, 413, 446, 447), (413, 412, 446), (397, 416, 445)])
me_cube_002.use_remesh_preserve_volume = False
me_cube_002.use_remesh_preserve_attributes = False
me_cube_002.use_mirror_vertex_groups = False
me_cube_002.update()

# ---- objects
ob_cube_003 = bpy.data.objects.new('Cube.003', me_cube_007)
ob_cube_002 = bpy.data.objects.new('Cube.002', me_cube_005)
ob_cube_001 = bpy.data.objects.new('Cube.001', me_cube_002)

# ---- transforms, parenting, visibility, modifiers, constraints
ob_cube_003.location = (0.0, 0.0, 0.0)
ob_cube_003.lineart.crease_threshold = 0.0
ob_cube_002.location = (0.0, 0.0, 0.0)
ob_cube_002.lineart.crease_threshold = 0.0
ob_cube_001.location = (0.0, 0.0, 3.443)
ob_cube_001.lineart.crease_threshold = 0.0

# ---- collection membership
col_collection_1.objects.link(ob_cube_003)
col_collection_1.objects.link(ob_cube_002)
col_collection_1.objects.link(ob_cube_001)

# ---- scene / render settings (as saved in the file)
scene.frame_start = 1; scene.frame_end = 250; scene.frame_set(1)
scene.render.engine = 'BLENDER_EEVEE_NEXT'
scene.render.resolution_percentage = 50
scene.render.dither_intensity = 0.0
scene.cycles.use_denoising = False
scene.cycles.samples = 128
scene.cycles.sampling_pattern = 'TABULATED_SOBOL'
scene.cycles.light_sampling_threshold = 0.0
scene.cycles.use_adaptive_sampling = False
scene.cycles.use_light_tree = False
scene.cycles.blur_glossy = 0.0
scene.cycles.sample_clamp_indirect = 0.0
scene.view_settings.view_transform = 'Standard'
bpy.context.view_layer.update()

# ---- added for rendering (the .blend has no active camera and no usable light): camera, sun
cam_auto = bpy.data.cameras.new('AutoCamera')
cam_auto.lens = 50.0
cam_auto.sensor_width = 36.0
cam_auto.clip_end = 1000.0
ob_auto_camera = bpy.data.objects.new('AutoCamera', cam_auto)
scene.collection.objects.link(ob_auto_camera)
ob_auto_camera.location = (7.65772, -9.1354, 7.68822)
ob_auto_camera.rotation_euler = (1.09748, -7.21219e-08, 0.694738)
scene.camera = ob_auto_camera
light_auto_sun = bpy.data.lights.new('AutoSun', 'SUN')
light_auto_sun.energy = 3.0
light_auto_sun.angle = 0.0523599
ob_auto_sun = bpy.data.objects.new('AutoSun', light_auto_sun)
scene.collection.objects.link(ob_auto_sun)
ob_auto_sun.rotation_euler = (0.872665, 0.174533, 0.523599)
bpy.context.view_layer.update()
